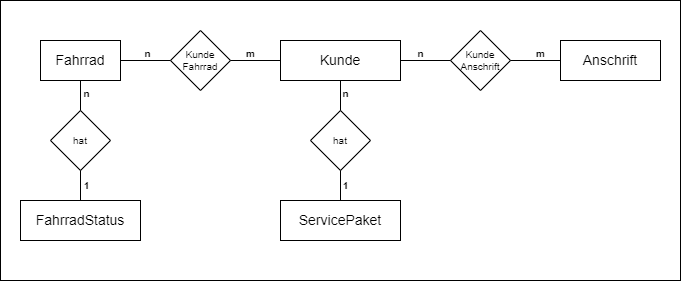

The diagram above was exported from draw.io. Its source (the exported page's mxGraphModel, read from the mxfile embedded in the PNG):
<mxGraphModel dx="1422" dy="737" grid="1" gridSize="10" guides="1" tooltips="1" connect="1" arrows="1" fold="1" page="1" pageScale="1" pageWidth="827" pageHeight="1169" math="0" shadow="0">
  <root>
    <mxCell id="0" />
    <mxCell id="1" parent="0" />
    <mxCell id="22" value="" style="whiteSpace=wrap;html=1;fillColor=#FFFFFF;fontColor=#000000;strokeColor=#000000;" parent="1" vertex="1">
      <mxGeometry x="80" y="280" width="680" height="280" as="geometry" />
    </mxCell>
    <mxCell id="2" value="Fahrrad" style="rounded=0;whiteSpace=wrap;html=1;strokeWidth=1;fillColor=none;fontSize=14;fontColor=#000000;strokeColor=#000000;" parent="1" vertex="1">
      <mxGeometry x="120" y="320" width="80" height="40" as="geometry" />
    </mxCell>
    <mxCell id="3" value="FahrradStatus" style="rounded=0;whiteSpace=wrap;html=1;strokeWidth=1;fillColor=none;fontSize=14;fontColor=#000000;strokeColor=#000000;" parent="1" vertex="1">
      <mxGeometry x="100" y="480" width="120" height="40" as="geometry" />
    </mxCell>
    <mxCell id="4" value="Kunde" style="rounded=0;whiteSpace=wrap;html=1;strokeWidth=1;fillColor=none;fontSize=14;fontColor=#000000;strokeColor=#000000;" parent="1" vertex="1">
      <mxGeometry x="360" y="320" width="120" height="40" as="geometry" />
    </mxCell>
    <mxCell id="5" value="ServicePaket" style="rounded=0;whiteSpace=wrap;html=1;strokeWidth=1;fillColor=none;fontSize=14;fontColor=#000000;strokeColor=#000000;" parent="1" vertex="1">
      <mxGeometry x="360" y="480" width="120" height="40" as="geometry" />
    </mxCell>
    <mxCell id="6" value="Anschrift" style="rounded=0;whiteSpace=wrap;html=1;strokeWidth=1;fillColor=none;fontSize=14;fontColor=#000000;strokeColor=#000000;" parent="1" vertex="1">
      <mxGeometry x="640" y="320" width="100" height="40" as="geometry" />
    </mxCell>
    <mxCell id="7" value="Kunde&lt;br&gt;Anschrift" style="rhombus;whiteSpace=wrap;html=1;labelBackgroundColor=none;fontSize=10;strokeWidth=1;fillColor=none;fontColor=#000000;strokeColor=#000000;" parent="1" vertex="1">
      <mxGeometry x="530" y="310" width="60" height="60" as="geometry" />
    </mxCell>
    <mxCell id="8" value="" style="endArrow=none;html=1;fontSize=10;exitX=0;exitY=0.5;exitDx=0;exitDy=0;entryX=1;entryY=0.5;entryDx=0;entryDy=0;fontColor=#000000;strokeColor=#000000;" parent="1" source="7" target="4" edge="1">
      <mxGeometry width="50" height="50" relative="1" as="geometry">
        <mxPoint x="390" y="420" as="sourcePoint" />
        <mxPoint x="440" y="370" as="targetPoint" />
      </mxGeometry>
    </mxCell>
    <mxCell id="9" value="" style="endArrow=none;html=1;fontSize=10;entryX=1;entryY=0.5;entryDx=0;entryDy=0;exitX=0;exitY=0.5;exitDx=0;exitDy=0;fontColor=#000000;strokeColor=#000000;" parent="1" source="6" target="7" edge="1">
      <mxGeometry width="50" height="50" relative="1" as="geometry">
        <mxPoint x="390" y="420" as="sourcePoint" />
        <mxPoint x="440" y="370" as="targetPoint" />
      </mxGeometry>
    </mxCell>
    <mxCell id="10" value="hat" style="rhombus;whiteSpace=wrap;html=1;labelBackgroundColor=none;fontSize=10;strokeWidth=1;fillColor=none;fontColor=#000000;strokeColor=#000000;" parent="1" vertex="1">
      <mxGeometry x="390" y="390" width="60" height="60" as="geometry" />
    </mxCell>
    <mxCell id="11" value="" style="endArrow=none;html=1;fontSize=10;entryX=0.5;entryY=1;entryDx=0;entryDy=0;exitX=0.5;exitY=0;exitDx=0;exitDy=0;fontColor=#000000;strokeColor=#000000;" parent="1" source="10" target="4" edge="1">
      <mxGeometry width="50" height="50" relative="1" as="geometry">
        <mxPoint x="390" y="420" as="sourcePoint" />
        <mxPoint x="440" y="370" as="targetPoint" />
      </mxGeometry>
    </mxCell>
    <mxCell id="12" value="" style="endArrow=none;html=1;fontSize=10;entryX=0.5;entryY=1;entryDx=0;entryDy=0;exitX=0.5;exitY=0;exitDx=0;exitDy=0;fontColor=#000000;strokeColor=#000000;" parent="1" source="5" target="10" edge="1">
      <mxGeometry width="50" height="50" relative="1" as="geometry">
        <mxPoint x="390" y="420" as="sourcePoint" />
        <mxPoint x="440" y="370" as="targetPoint" />
      </mxGeometry>
    </mxCell>
    <mxCell id="13" value="Kunde&lt;br&gt;Fahrrad" style="rhombus;whiteSpace=wrap;html=1;labelBackgroundColor=none;fontSize=10;strokeWidth=1;fillColor=none;fontColor=#000000;strokeColor=#000000;" parent="1" vertex="1">
      <mxGeometry x="250" y="310" width="60" height="60" as="geometry" />
    </mxCell>
    <mxCell id="14" value="hat" style="rhombus;whiteSpace=wrap;html=1;labelBackgroundColor=none;fontSize=10;strokeWidth=1;fillColor=none;fontColor=#000000;strokeColor=#000000;" parent="1" vertex="1">
      <mxGeometry x="130" y="390" width="60" height="60" as="geometry" />
    </mxCell>
    <mxCell id="15" value="" style="endArrow=none;html=1;fontSize=10;entryX=0.5;entryY=1;entryDx=0;entryDy=0;exitX=0.5;exitY=0;exitDx=0;exitDy=0;fontColor=#000000;strokeColor=#000000;" parent="1" source="14" target="2" edge="1">
      <mxGeometry width="50" height="50" relative="1" as="geometry">
        <mxPoint x="390" y="420" as="sourcePoint" />
        <mxPoint x="440" y="370" as="targetPoint" />
      </mxGeometry>
    </mxCell>
    <mxCell id="16" value="" style="endArrow=none;html=1;fontSize=10;exitX=0.5;exitY=0;exitDx=0;exitDy=0;entryX=0.5;entryY=1;entryDx=0;entryDy=0;fontColor=#000000;strokeColor=#000000;" parent="1" source="3" target="14" edge="1">
      <mxGeometry width="50" height="50" relative="1" as="geometry">
        <mxPoint x="390" y="420" as="sourcePoint" />
        <mxPoint x="440" y="370" as="targetPoint" />
      </mxGeometry>
    </mxCell>
    <mxCell id="17" value="" style="endArrow=none;html=1;fontSize=10;exitX=1;exitY=0.5;exitDx=0;exitDy=0;entryX=0;entryY=0.5;entryDx=0;entryDy=0;fontColor=#000000;strokeColor=#000000;" parent="1" source="2" target="13" edge="1">
      <mxGeometry width="50" height="50" relative="1" as="geometry">
        <mxPoint x="390" y="420" as="sourcePoint" />
        <mxPoint x="440" y="370" as="targetPoint" />
      </mxGeometry>
    </mxCell>
    <mxCell id="18" value="" style="endArrow=none;html=1;fontSize=10;exitX=1;exitY=0.5;exitDx=0;exitDy=0;entryX=0;entryY=0.5;entryDx=0;entryDy=0;fontColor=#000000;strokeColor=#000000;" parent="1" source="13" target="4" edge="1">
      <mxGeometry width="50" height="50" relative="1" as="geometry">
        <mxPoint x="390" y="420" as="sourcePoint" />
        <mxPoint x="440" y="370" as="targetPoint" />
      </mxGeometry>
    </mxCell>
    <mxCell id="23" value="&lt;font style=&quot;font-size: 10px&quot;&gt;n&lt;/font&gt;" style="text;strokeColor=none;fillColor=none;html=1;fontSize=24;fontStyle=1;verticalAlign=middle;align=center;fontColor=#000000;" parent="1" vertex="1">
      <mxGeometry x="217" y="315" width="19" height="27" as="geometry" />
    </mxCell>
    <mxCell id="24" value="&lt;font style=&quot;font-size: 10px&quot;&gt;m&lt;/font&gt;" style="text;strokeColor=none;fillColor=none;html=1;fontSize=24;fontStyle=1;verticalAlign=middle;align=center;fontColor=#000000;" parent="1" vertex="1">
      <mxGeometry x="320" y="315" width="19" height="27" as="geometry" />
    </mxCell>
    <mxCell id="25" value="&lt;font style=&quot;font-size: 10px&quot;&gt;n&lt;/font&gt;" style="text;strokeColor=none;fillColor=none;html=1;fontSize=24;fontStyle=1;verticalAlign=middle;align=center;fontColor=#000000;" parent="1" vertex="1">
      <mxGeometry x="156" y="355" width="19" height="27" as="geometry" />
    </mxCell>
    <mxCell id="26" value="&lt;font style=&quot;font-size: 10px&quot;&gt;1&lt;/font&gt;" style="text;strokeColor=none;fillColor=none;html=1;fontSize=24;fontStyle=1;verticalAlign=middle;align=center;fontColor=#000000;" parent="1" vertex="1">
      <mxGeometry x="156" y="447" width="19" height="27" as="geometry" />
    </mxCell>
    <mxCell id="27" value="&lt;font style=&quot;font-size: 10px&quot;&gt;n&lt;/font&gt;" style="text;strokeColor=none;fillColor=none;html=1;fontSize=24;fontStyle=1;verticalAlign=middle;align=center;fontColor=#000000;" parent="1" vertex="1">
      <mxGeometry x="415" y="355" width="19" height="27" as="geometry" />
    </mxCell>
    <mxCell id="28" value="&lt;font style=&quot;font-size: 10px&quot;&gt;1&lt;/font&gt;" style="text;strokeColor=none;fillColor=none;html=1;fontSize=24;fontStyle=1;verticalAlign=middle;align=center;fontColor=#000000;" parent="1" vertex="1">
      <mxGeometry x="415" y="447" width="19" height="27" as="geometry" />
    </mxCell>
    <mxCell id="29" value="&lt;font style=&quot;font-size: 10px&quot;&gt;m&lt;/font&gt;" style="text;strokeColor=none;fillColor=none;html=1;fontSize=24;fontStyle=1;verticalAlign=middle;align=center;fontColor=#000000;" parent="1" vertex="1">
      <mxGeometry x="610" y="315" width="19" height="27" as="geometry" />
    </mxCell>
    <mxCell id="30" value="&lt;font style=&quot;font-size: 10px&quot;&gt;n&lt;/font&gt;" style="text;strokeColor=none;fillColor=none;html=1;fontSize=24;fontStyle=1;verticalAlign=middle;align=center;fontColor=#000000;" parent="1" vertex="1">
      <mxGeometry x="490" y="315" width="19" height="27" as="geometry" />
    </mxCell>
  </root>
</mxGraphModel>